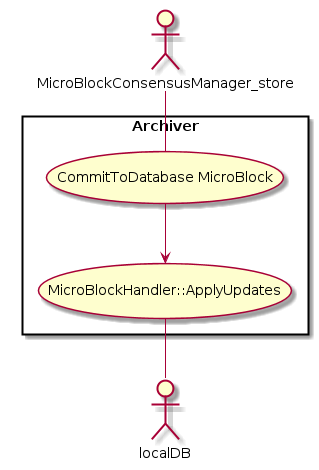

The diagram above was rendered by PlantUML. Its source (embedded in the PNG):
@startuml

actor localDB

actor MicroBlockConsensusManager_store

rectangle Archiver {
	MicroBlockConsensusManager_store -- (CommitToDatabase MicroBlock)
	(CommitToDatabase MicroBlock) --> (MicroBlockHandler::ApplyUpdates)
	(MicroBlockHandler::ApplyUpdates) -- localDB
}

@enduml